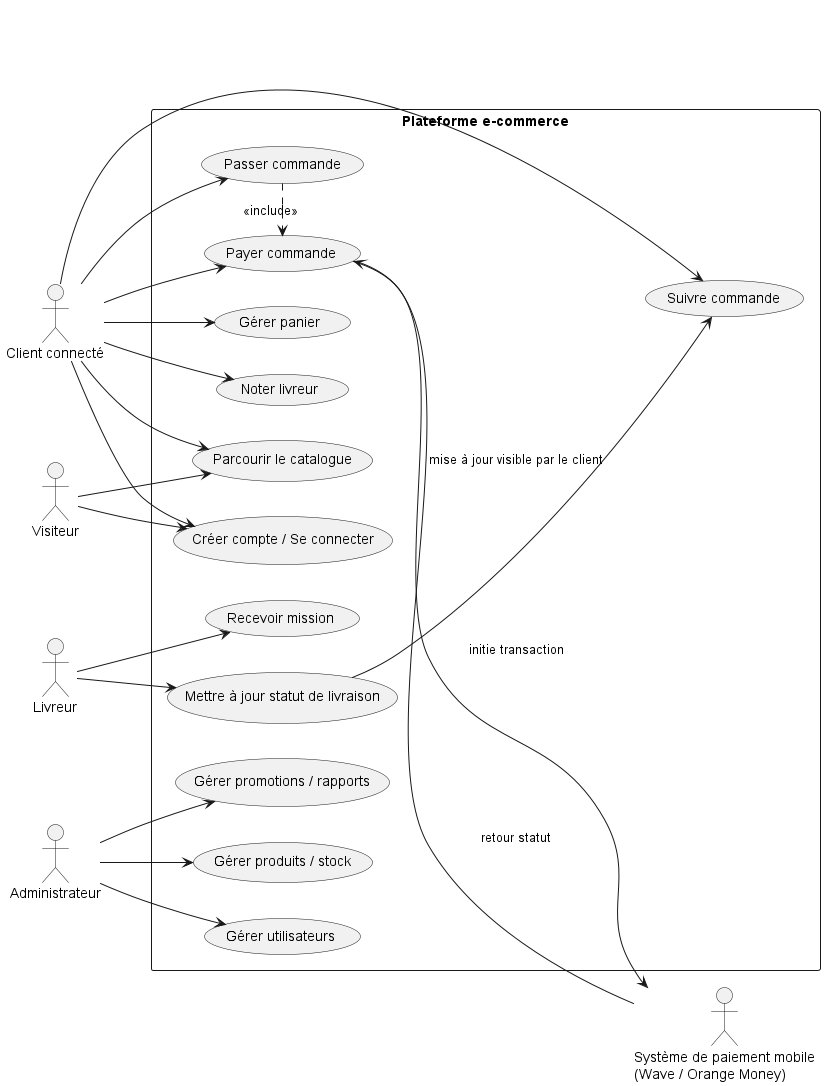

The diagram above was rendered by PlantUML. Its source (embedded in the PNG):
@startuml
left to right direction
skinparam packageStyle rectangle

actor Visiteur
actor "Client connecté" as Client
actor Livreur
actor Administrateur
actor "Système de paiement mobile\n(Wave / Orange Money)" as Paiement

rectangle "Plateforme e-commerce" {
  usecase "Parcourir le catalogue" as UC1
  usecase "Créer compte / Se connecter" as UC2
  usecase "Gérer panier" as UC3
  usecase "Passer commande" as UC4
  usecase "Payer commande" as UC5
  usecase "Suivre commande" as UC6
  usecase "Noter livreur" as UC7
  usecase "Recevoir mission" as UC8
  usecase "Mettre à jour statut de livraison" as UC9
  usecase "Gérer produits / stock" as UC10
  usecase "Gérer utilisateurs" as UC11
  usecase "Gérer promotions / rapports" as UC12
}

Visiteur --> UC1
Visiteur --> UC2

Client --> UC1
Client --> UC2
Client --> UC3
Client --> UC4
Client --> UC5
Client --> UC6
Client --> UC7

Livreur --> UC8
Livreur --> UC9

Administrateur --> UC10
Administrateur --> UC11
Administrateur --> UC12

UC4 .> UC5 : <<include>>
UC5 --> Paiement : initie transaction
Paiement --> UC5 : retour statut
UC9 --> UC6 : mise à jour visible par le client
@enduml